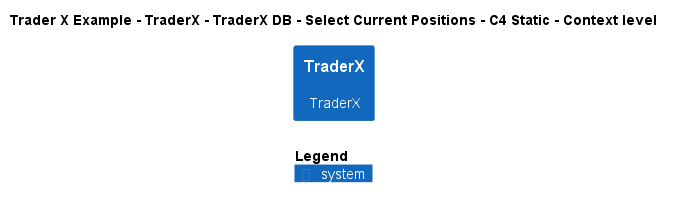

The diagram above was rendered by PlantUML. Its source (embedded in the PNG):
@startuml
!include ..\..\..\..\..\..\..\.c4s\C4_Context.puml

AddElementTag("c4interflow:lifecycle:new", $bgColor=green, $fontColor=#ffffff, $borderColor=green, $shadowing="False")
AddElementTag("c4interflow:lifecycle:changed", $bgColor=orange, $fontColor=#ffffff, $borderColor=orange, $shadowing="False")
AddElementTag("c4interflow:lifecycle:removed", $bgColor=red, $fontColor=#ffffff, $borderColor=red, $shadowing="False")

AddRelTag("c4interflow:lifecycle:new", $textColor=green, $lineColor=green)
AddRelTag("c4interflow:lifecycle:changed", $textColor=orange, $lineColor=orange)
AddRelTag("c4interflow:lifecycle:removed", $textColor=red, $lineColor=red)

SHOW_PERSON_PORTRAIT()
LAYOUT_TOP_DOWN()

skinparam linetype polyline

title Trader X Example - TraderX - TraderX DB - Select Current Positions - C4 Static - Context level

System(TraderXExample.SoftwareSystems.TraderX, "TraderX", "TraderX")



SHOW_LEGEND()
@enduml